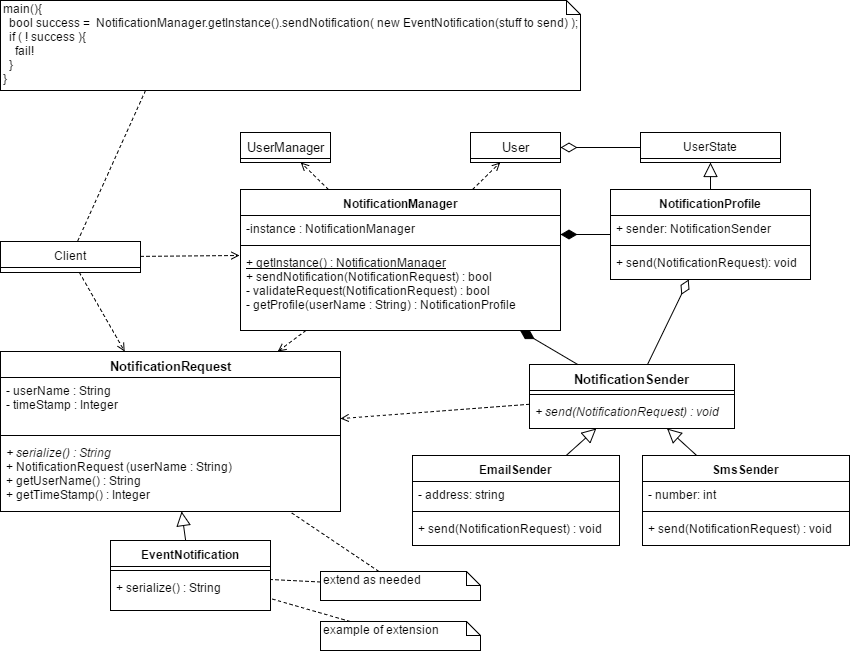

The diagram above was exported from draw.io. Its source (the exported page's mxGraphModel, read from the mxfile embedded in the PNG):
<mxGraphModel dx="851" dy="313" grid="1" gridSize="10" guides="1" tooltips="1" connect="1" arrows="1" fold="1" page="1" pageScale="1" pageWidth="850" pageHeight="1100" background="#ffffff" math="0" shadow="0">
  <root>
    <mxCell id="0" />
    <mxCell id="1" parent="0" />
    <mxCell id="6" value="" style="group" parent="1" vertex="1" connectable="0">
      <mxGeometry x="200" y="120" width="160" height="90" as="geometry" />
    </mxCell>
    <mxCell id="2" value="NotificationRequest" style="swimlane;html=1;fontStyle=1;align=center;verticalAlign=top;childLayout=stackLayout;horizontal=1;startSize=26;horizontalStack=0;resizeParent=1;resizeLast=0;collapsible=1;marginBottom=0;swimlaneFillColor=#ffffff;strokeWidth=1;fontSize=13;" parent="1" vertex="1">
      <mxGeometry y="401" width="340" height="160" as="geometry">
        <mxRectangle width="150" height="26" as="alternateBounds" />
      </mxGeometry>
    </mxCell>
    <mxCell id="3" value="&lt;div&gt;&lt;div&gt;- userName : String&lt;/div&gt;&lt;div&gt;- timeStamp : Integer&lt;/div&gt;&lt;/div&gt;" style="text;html=1;strokeColor=none;fillColor=none;align=left;verticalAlign=top;spacingLeft=4;spacingRight=4;whiteSpace=wrap;overflow=hidden;rotatable=0;points=[[0,0.5],[1,0.5]];portConstraint=eastwest;" parent="2" vertex="1">
      <mxGeometry y="26" width="340" height="54" as="geometry" />
    </mxCell>
    <mxCell id="4" value="" style="line;html=1;strokeWidth=1;fillColor=none;align=left;verticalAlign=middle;spacingTop=-1;spacingLeft=3;spacingRight=3;rotatable=0;labelPosition=right;points=[];portConstraint=eastwest;" parent="2" vertex="1">
      <mxGeometry y="80" width="340" height="8" as="geometry" />
    </mxCell>
    <mxCell id="5" value="&lt;span&gt;&lt;i&gt;+ serialize() : String&lt;/i&gt;&lt;/span&gt;&lt;br&gt;+&amp;nbsp;&lt;span&gt;NotificationRequest (userName : String)&lt;/span&gt;&lt;div&gt;&lt;span&gt;+ getUserName() : String&lt;br&gt;+ getTimeStamp() : Integer&lt;br&gt;&lt;/span&gt;&lt;/div&gt;&lt;div&gt;&lt;span&gt;&lt;br&gt;&lt;/span&gt;&lt;/div&gt;" style="text;html=1;strokeColor=none;fillColor=none;align=left;verticalAlign=top;spacingLeft=4;spacingRight=4;whiteSpace=wrap;overflow=hidden;rotatable=0;points=[[0,0.5],[1,0.5]];portConstraint=eastwest;" parent="2" vertex="1">
      <mxGeometry y="88" width="340" height="72" as="geometry" />
    </mxCell>
    <mxCell id="12" value="" style="endArrow=open;html=1;fontSize=13;dashed=1;endFill=0;" parent="1" source="136" target="2" edge="1">
      <mxGeometry width="50" height="50" relative="1" as="geometry">
        <mxPoint x="333.2091690544414" y="350" as="sourcePoint" />
        <mxPoint x="370" y="200" as="targetPoint" />
      </mxGeometry>
    </mxCell>
    <mxCell id="21" value="NotificationSender" style="swimlane;html=1;fontStyle=1;align=center;verticalAlign=top;childLayout=stackLayout;horizontal=1;startSize=26;horizontalStack=0;resizeParent=1;resizeLast=0;collapsible=1;marginBottom=0;swimlaneFillColor=#ffffff;strokeWidth=1;fontSize=13;" parent="1" vertex="1">
      <mxGeometry x="529" y="414" width="205" height="64" as="geometry" />
    </mxCell>
    <mxCell id="23" value="" style="line;html=1;strokeWidth=1;fillColor=none;align=left;verticalAlign=middle;spacingTop=-1;spacingLeft=3;spacingRight=3;rotatable=0;labelPosition=right;points=[];portConstraint=eastwest;" parent="21" vertex="1">
      <mxGeometry y="26" width="205" height="8" as="geometry" />
    </mxCell>
    <mxCell id="24" value="&lt;i&gt;+ send(NotificationRequest) : void&lt;/i&gt;" style="text;html=1;strokeColor=none;fillColor=none;align=left;verticalAlign=top;spacingLeft=4;spacingRight=4;whiteSpace=wrap;overflow=hidden;rotatable=0;points=[[0,0.5],[1,0.5]];portConstraint=eastwest;" parent="21" vertex="1">
      <mxGeometry y="34" width="205" height="26" as="geometry" />
    </mxCell>
    <mxCell id="59" value="" style="endArrow=block;html=1;fontSize=13;endFill=0;endSize=12;" parent="1" source="141" target="21" edge="1">
      <mxGeometry width="50" height="50" relative="1" as="geometry">
        <mxPoint x="560" y="523.0388349514562" as="sourcePoint" />
        <mxPoint x="492" y="626" as="targetPoint" />
        <Array as="points" />
      </mxGeometry>
    </mxCell>
    <mxCell id="64" value="&lt;div&gt;User&lt;/div&gt;" style="swimlane;html=1;fontStyle=0;childLayout=stackLayout;horizontal=1;startSize=26;fillColor=none;horizontalStack=0;resizeParent=1;resizeLast=0;collapsible=1;marginBottom=0;swimlaneFillColor=#ffffff;strokeWidth=1;fontSize=13;align=center;" parent="1" vertex="1">
      <mxGeometry x="470" y="182" width="90" height="30" as="geometry" />
    </mxCell>
    <mxCell id="65" value="" style="endArrow=open;html=1;fontSize=13;dashed=1;endFill=0;" parent="1" source="136" target="100" edge="1">
      <mxGeometry width="50" height="50" relative="1" as="geometry">
        <mxPoint x="334.53846153846166" y="239" as="sourcePoint" />
        <mxPoint x="353.5071090047393" y="220" as="targetPoint" />
      </mxGeometry>
    </mxCell>
    <mxCell id="72" value="" style="endArrow=none;html=1;fontSize=13;startArrow=diamondThin;startFill=1;targetPerimeterSpacing=0;endSize=6;startSize=14;endFill=0;" parent="1" source="136" target="21" edge="1">
      <mxGeometry width="50" height="50" relative="1" as="geometry">
        <mxPoint x="473.1317689530688" y="350" as="sourcePoint" />
        <mxPoint x="410" y="426" as="targetPoint" />
      </mxGeometry>
    </mxCell>
    <mxCell id="74" value="" style="endArrow=open;html=1;fontSize=13;dashed=1;endFill=0;" parent="1" source="136" target="64" edge="1">
      <mxGeometry width="50" height="50" relative="1" as="geometry">
        <mxPoint x="465.46153846153834" y="239" as="sourcePoint" />
        <mxPoint x="308" y="400" as="targetPoint" />
      </mxGeometry>
    </mxCell>
    <mxCell id="76" value="UserState" style="swimlane;html=1;fontStyle=0;childLayout=stackLayout;horizontal=1;startSize=26;fillColor=none;horizontalStack=0;resizeParent=1;resizeLast=0;collapsible=1;marginBottom=0;swimlaneFillColor=#ffffff;" parent="1" vertex="1">
      <mxGeometry x="640" y="182" width="140" height="30" as="geometry" />
    </mxCell>
    <mxCell id="80" value="" style="endArrow=none;html=1;fontSize=13;startArrow=diamondThin;startFill=1;targetPerimeterSpacing=0;endSize=6;startSize=14;endFill=0;exitX=1;exitY=0.731;exitPerimeter=0;" parent="1" source="137" target="81" edge="1">
      <mxGeometry width="50" height="50" relative="1" as="geometry">
        <mxPoint x="560" y="289.08064516129036" as="sourcePoint" />
        <mxPoint x="410" y="513.9999999999999" as="targetPoint" />
      </mxGeometry>
    </mxCell>
    <mxCell id="81" value="NotificationProfile" style="swimlane;html=1;fontStyle=1;align=center;verticalAlign=top;childLayout=stackLayout;horizontal=1;startSize=26;horizontalStack=0;resizeParent=1;resizeLast=0;collapsible=1;marginBottom=0;swimlaneFillColor=#ffffff;" parent="1" vertex="1">
      <mxGeometry x="610" y="239" width="200" height="90" as="geometry" />
    </mxCell>
    <mxCell id="82" value="+ sender: NotificationSender" style="text;html=1;strokeColor=none;fillColor=none;align=left;verticalAlign=top;spacingLeft=4;spacingRight=4;whiteSpace=wrap;overflow=hidden;rotatable=0;points=[[0,0.5],[1,0.5]];portConstraint=eastwest;" parent="81" vertex="1">
      <mxGeometry y="26" width="200" height="26" as="geometry" />
    </mxCell>
    <mxCell id="83" value="" style="line;html=1;strokeWidth=1;fillColor=none;align=left;verticalAlign=middle;spacingTop=-1;spacingLeft=3;spacingRight=3;rotatable=0;labelPosition=right;points=[];portConstraint=eastwest;" parent="81" vertex="1">
      <mxGeometry y="52" width="200" height="8" as="geometry" />
    </mxCell>
    <mxCell id="84" value="+ send(NotificationRequest): void" style="text;html=1;strokeColor=none;fillColor=none;align=left;verticalAlign=top;spacingLeft=4;spacingRight=4;whiteSpace=wrap;overflow=hidden;rotatable=0;points=[[0,0.5],[1,0.5]];portConstraint=eastwest;" parent="81" vertex="1">
      <mxGeometry y="60" width="200" height="26" as="geometry" />
    </mxCell>
    <mxCell id="85" value="" style="endArrow=block;html=1;fontSize=13;endFill=0;endSize=12;" parent="1" source="81" target="76" edge="1">
      <mxGeometry width="50" height="50" relative="1" as="geometry">
        <mxPoint x="200" y="528.9827586206897" as="sourcePoint" />
        <mxPoint x="265" y="534.25" as="targetPoint" />
      </mxGeometry>
    </mxCell>
    <mxCell id="97" value="" style="endArrow=open;html=1;fontSize=13;dashed=1;endFill=0;" parent="1" source="21" edge="1" target="2">
      <mxGeometry width="50" height="50" relative="1" as="geometry">
        <mxPoint x="430" y="231.6071428571429" as="sourcePoint" />
        <mxPoint x="360" y="488.8278595696489" as="targetPoint" />
      </mxGeometry>
    </mxCell>
    <mxCell id="99" value="" style="endArrow=none;html=1;fontSize=13;startArrow=diamondThin;startFill=0;targetPerimeterSpacing=0;endSize=6;startSize=14;endFill=0;" parent="1" source="81" target="21" edge="1">
      <mxGeometry width="50" height="50" relative="1" as="geometry">
        <mxPoint x="480.1373626373627" y="350" as="sourcePoint" />
        <mxPoint x="542.0604395604396" y="399" as="targetPoint" />
      </mxGeometry>
    </mxCell>
    <mxCell id="100" value="&lt;div&gt;UserManager&lt;/div&gt;" style="swimlane;html=1;fontStyle=0;childLayout=stackLayout;horizontal=1;startSize=26;fillColor=none;horizontalStack=0;resizeParent=1;resizeLast=0;collapsible=1;marginBottom=0;swimlaneFillColor=#ffffff;strokeWidth=1;fontSize=13;align=center;" parent="1" vertex="1">
      <mxGeometry x="240" y="182" width="90" height="30" as="geometry" />
    </mxCell>
    <mxCell id="105" value="" style="endArrow=block;html=1;fontSize=13;endFill=0;endSize=12;" parent="1" source="113" target="2" edge="1">
      <mxGeometry width="50" height="50" relative="1" as="geometry">
        <mxPoint x="190" y="590.0000000000001" as="sourcePoint" />
        <mxPoint x="582.8076923076922" y="469" as="targetPoint" />
        <Array as="points" />
      </mxGeometry>
    </mxCell>
    <mxCell id="106" value="extend as needed" style="shape=note;whiteSpace=wrap;html=1;size=14;verticalAlign=top;align=left;spacingTop=-6;" parent="1" vertex="1">
      <mxGeometry x="320" y="621" width="160" height="29" as="geometry" />
    </mxCell>
    <mxCell id="113" value="EventNotification" style="swimlane;html=1;fontStyle=1;align=center;verticalAlign=top;childLayout=stackLayout;horizontal=1;startSize=26;horizontalStack=0;resizeParent=1;resizeLast=0;collapsible=1;marginBottom=0;swimlaneFillColor=#ffffff;" parent="1" vertex="1">
      <mxGeometry x="110" y="590" width="160" height="70" as="geometry" />
    </mxCell>
    <mxCell id="115" value="" style="line;html=1;strokeWidth=1;fillColor=none;align=left;verticalAlign=middle;spacingTop=-1;spacingLeft=3;spacingRight=3;rotatable=0;labelPosition=right;points=[];portConstraint=eastwest;" parent="113" vertex="1">
      <mxGeometry y="26" width="160" height="8" as="geometry" />
    </mxCell>
    <mxCell id="116" value="&lt;span&gt;+ serialize() : String&lt;/span&gt;" style="text;html=1;strokeColor=none;fillColor=none;align=left;verticalAlign=top;spacingLeft=4;spacingRight=4;whiteSpace=wrap;overflow=hidden;rotatable=0;points=[[0,0.5],[1,0.5]];portConstraint=eastwest;" parent="113" vertex="1">
      <mxGeometry y="34" width="160" height="26" as="geometry" />
    </mxCell>
    <mxCell id="119" value="" style="endArrow=none;html=1;dashed=1;endFill=0;" parent="1" source="106" target="2" edge="1">
      <mxGeometry width="50" height="50" relative="1" as="geometry">
        <mxPoint x="340" y="690" as="sourcePoint" />
        <mxPoint x="334.20600858369085" y="599.0000000000001" as="targetPoint" />
      </mxGeometry>
    </mxCell>
    <mxCell id="120" value="" style="endArrow=none;html=1;dashed=1;endFill=0;" parent="1" source="106" target="113" edge="1">
      <mxGeometry width="50" height="50" relative="1" as="geometry">
        <mxPoint x="410.5235602094241" y="625.0000000000001" as="sourcePoint" />
        <mxPoint x="288.9528795811517" y="539" as="targetPoint" />
      </mxGeometry>
    </mxCell>
    <mxCell id="121" value="example of extension" style="shape=note;whiteSpace=wrap;html=1;size=14;verticalAlign=top;align=left;spacingTop=-6;" parent="1" vertex="1">
      <mxGeometry x="320" y="671" width="160" height="29" as="geometry" />
    </mxCell>
    <mxCell id="122" value="" style="endArrow=none;html=1;dashed=1;endFill=0;" parent="1" source="121" target="113" edge="1">
      <mxGeometry width="50" height="50" relative="1" as="geometry">
        <mxPoint x="320" y="606.7380952380953" as="sourcePoint" />
        <mxPoint x="270" y="613.7619047619048" as="targetPoint" />
      </mxGeometry>
    </mxCell>
    <mxCell id="123" value="Client" style="swimlane;html=1;fontStyle=0;childLayout=stackLayout;horizontal=1;startSize=26;fillColor=none;horizontalStack=0;resizeParent=1;resizeLast=0;collapsible=1;marginBottom=0;swimlaneFillColor=#ffffff;" parent="1" vertex="1">
      <mxGeometry y="291" width="140" height="31" as="geometry" />
    </mxCell>
    <mxCell id="127" value="" style="endArrow=open;html=1;fontSize=13;dashed=1;endFill=0;entryX=-0.002;entryY=0.079;entryPerimeter=0;" parent="1" source="123" target="139" edge="1">
      <mxGeometry width="50" height="50" relative="1" as="geometry">
        <mxPoint x="333.2091690544413" y="350" as="sourcePoint" />
        <mxPoint x="240" y="303.03703703703707" as="targetPoint" />
      </mxGeometry>
    </mxCell>
    <mxCell id="128" value="" style="endArrow=open;html=1;fontSize=13;dashed=1;endFill=0;" parent="1" source="123" target="2" edge="1">
      <mxGeometry width="50" height="50" relative="1" as="geometry">
        <mxPoint x="180" y="287.75862068965523" as="sourcePoint" />
        <mxPoint x="240" y="290.55172413793105" as="targetPoint" />
      </mxGeometry>
    </mxCell>
    <mxCell id="131" value="main(){&lt;br&gt;&amp;nbsp; bool success =&amp;nbsp; NotificationManager.getInstance().&lt;span&gt;sendNotification( new&amp;nbsp;&lt;/span&gt;&lt;span&gt;EventNotification&lt;/span&gt;(stuff to send) );&lt;br&gt;&amp;nbsp; if ( ! success ){&lt;br&gt;&amp;nbsp;&amp;nbsp;&amp;nbsp; fail!&lt;br&gt;&amp;nbsp; }&lt;br&gt;}" style="shape=note;whiteSpace=wrap;html=1;size=14;verticalAlign=top;align=left;spacingTop=-6;" parent="1" vertex="1">
      <mxGeometry y="50" width="580" height="90" as="geometry" />
    </mxCell>
    <mxCell id="132" value="" style="endArrow=none;html=1;dashed=1;endFill=0;exitX=0.25;exitY=1;" parent="1" source="131" target="123" edge="1">
      <mxGeometry width="50" height="50" relative="1" as="geometry">
        <mxPoint x="375.92885375494075" y="580.9999999999999" as="sourcePoint" />
        <mxPoint x="306.2055335968379" y="539" as="targetPoint" />
      </mxGeometry>
    </mxCell>
    <mxCell id="136" value="NotificationManager" style="swimlane;html=1;fontStyle=1;align=center;verticalAlign=top;childLayout=stackLayout;horizontal=1;startSize=26;horizontalStack=0;resizeParent=1;resizeLast=0;collapsible=1;marginBottom=0;swimlaneFillColor=#ffffff;" parent="1" vertex="1">
      <mxGeometry x="240" y="239" width="320" height="141" as="geometry" />
    </mxCell>
    <mxCell id="137" value="-instance : NotificationManager" style="text;html=1;strokeColor=none;fillColor=none;align=left;verticalAlign=top;spacingLeft=4;spacingRight=4;whiteSpace=wrap;overflow=hidden;rotatable=0;points=[[0,0.5],[1,0.5]];portConstraint=eastwest;" parent="136" vertex="1">
      <mxGeometry y="26" width="320" height="26" as="geometry" />
    </mxCell>
    <mxCell id="138" value="" style="line;html=1;strokeWidth=1;fillColor=none;align=left;verticalAlign=middle;spacingTop=-1;spacingLeft=3;spacingRight=3;rotatable=0;labelPosition=right;points=[];portConstraint=eastwest;" parent="136" vertex="1">
      <mxGeometry y="52" width="320" height="8" as="geometry" />
    </mxCell>
    <mxCell id="139" value="&lt;u&gt;+ getInstance() : NotificationManager&lt;/u&gt;&lt;br&gt;+&amp;nbsp;&lt;span&gt;sendNotification(&lt;/span&gt;&lt;span&gt;NotificationRequest) : bool&lt;/span&gt;&lt;div&gt;&lt;span&gt;- validateRequest(&lt;/span&gt;&lt;span&gt;NotificationRequest) : bool&lt;/span&gt;&lt;/div&gt;&lt;div&gt;&lt;span&gt;- getProfile(userName : String) : &lt;/span&gt;NotificationProfile&lt;/div&gt;" style="text;html=1;strokeColor=none;fillColor=none;align=left;verticalAlign=top;spacingLeft=4;spacingRight=4;whiteSpace=wrap;overflow=hidden;rotatable=0;points=[[0,0.5],[1,0.5]];portConstraint=eastwest;" parent="136" vertex="1">
      <mxGeometry y="60" width="320" height="80" as="geometry" />
    </mxCell>
    <mxCell id="141" value="EmailSender" style="swimlane;html=1;fontStyle=1;align=center;verticalAlign=top;childLayout=stackLayout;horizontal=1;startSize=26;horizontalStack=0;resizeParent=1;resizeLast=0;collapsible=1;marginBottom=0;swimlaneFillColor=#ffffff;" parent="1" vertex="1">
      <mxGeometry x="412" y="505" width="207" height="90" as="geometry" />
    </mxCell>
    <mxCell id="142" value="- address: string" style="text;html=1;strokeColor=none;fillColor=none;align=left;verticalAlign=top;spacingLeft=4;spacingRight=4;whiteSpace=wrap;overflow=hidden;rotatable=0;points=[[0,0.5],[1,0.5]];portConstraint=eastwest;" parent="141" vertex="1">
      <mxGeometry y="26" width="207" height="26" as="geometry" />
    </mxCell>
    <mxCell id="143" value="" style="line;html=1;strokeWidth=1;fillColor=none;align=left;verticalAlign=middle;spacingTop=-1;spacingLeft=3;spacingRight=3;rotatable=0;labelPosition=right;points=[];portConstraint=eastwest;" parent="141" vertex="1">
      <mxGeometry y="52" width="207" height="8" as="geometry" />
    </mxCell>
    <mxCell id="144" value="+ send(NotificationRequest) : void" style="text;html=1;strokeColor=none;fillColor=none;align=left;verticalAlign=top;spacingLeft=4;spacingRight=4;whiteSpace=wrap;overflow=hidden;rotatable=0;points=[[0,0.5],[1,0.5]];portConstraint=eastwest;" parent="141" vertex="1">
      <mxGeometry y="60" width="207" height="26" as="geometry" />
    </mxCell>
    <mxCell id="145" value="SmsSender" style="swimlane;html=1;fontStyle=1;align=center;verticalAlign=top;childLayout=stackLayout;horizontal=1;startSize=26;horizontalStack=0;resizeParent=1;resizeLast=0;collapsible=1;marginBottom=0;swimlaneFillColor=#ffffff;" parent="1" vertex="1">
      <mxGeometry x="642" y="505" width="207" height="90" as="geometry" />
    </mxCell>
    <mxCell id="146" value="- number: int" style="text;html=1;strokeColor=none;fillColor=none;align=left;verticalAlign=top;spacingLeft=4;spacingRight=4;whiteSpace=wrap;overflow=hidden;rotatable=0;points=[[0,0.5],[1,0.5]];portConstraint=eastwest;" parent="145" vertex="1">
      <mxGeometry y="26" width="207" height="26" as="geometry" />
    </mxCell>
    <mxCell id="147" value="" style="line;html=1;strokeWidth=1;fillColor=none;align=left;verticalAlign=middle;spacingTop=-1;spacingLeft=3;spacingRight=3;rotatable=0;labelPosition=right;points=[];portConstraint=eastwest;" parent="145" vertex="1">
      <mxGeometry y="52" width="207" height="8" as="geometry" />
    </mxCell>
    <mxCell id="148" value="+ send(NotificationRequest) : void" style="text;html=1;strokeColor=none;fillColor=none;align=left;verticalAlign=top;spacingLeft=4;spacingRight=4;whiteSpace=wrap;overflow=hidden;rotatable=0;points=[[0,0.5],[1,0.5]];portConstraint=eastwest;" parent="145" vertex="1">
      <mxGeometry y="60" width="207" height="26" as="geometry" />
    </mxCell>
    <mxCell id="149" value="" style="endArrow=block;html=1;fontSize=13;endFill=0;endSize=12;" parent="1" source="145" target="21" edge="1">
      <mxGeometry width="50" height="50" relative="1" as="geometry">
        <mxPoint x="553.2115384615386" y="505" as="sourcePoint" />
        <mxPoint x="589.0384615384617" y="478" as="targetPoint" />
        <Array as="points" />
      </mxGeometry>
    </mxCell>
    <mxCell id="150" value="" style="endArrow=none;html=1;fontSize=13;startArrow=diamondThin;startFill=0;targetPerimeterSpacing=0;endSize=6;startSize=14;endFill=0;" edge="1" parent="1" source="64" target="76">
      <mxGeometry width="50" height="50" relative="1" as="geometry">
        <mxPoint x="688.1944444444446" y="329" as="sourcePoint" />
        <mxPoint x="647.0061728395062" y="414" as="targetPoint" />
      </mxGeometry>
    </mxCell>
  </root>
</mxGraphModel>